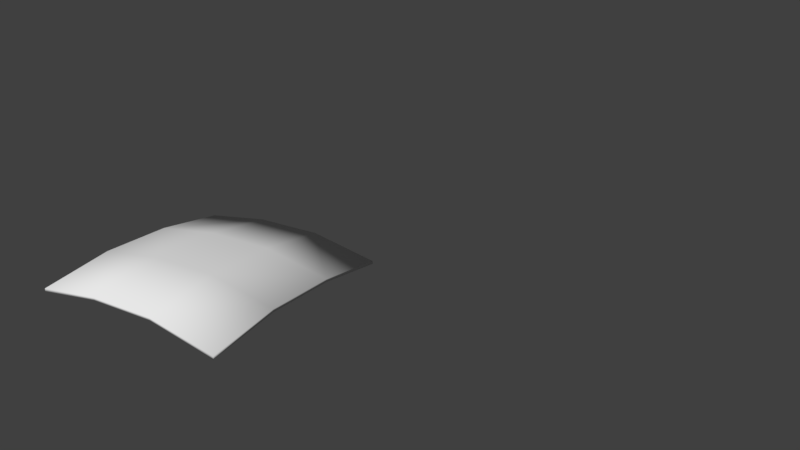 # Source: Cheese.blend  (saved by Blender 2.80.75; exported with 4.5.12 LTS)
import bpy
from mathutils import Matrix  # noqa: F401  (used for matrix-valued properties, if any)

bpy.ops.wm.read_factory_settings(use_empty=True)
scene = bpy.context.scene
scene.name = 'Scene'

# ---- collections
col_collection_1 = bpy.data.collections.new('Collection 1'); scene.collection.children.link(col_collection_1)

# ---- materials (node trees are filled in below, after node groups)
mat_material_001 = bpy.data.materials.new('Material.001')
mat_material_001.alpha_threshold = 0.0
mat_material_001.use_transparent_shadow = False
mat_material_001.diffuse_color = (0.8, 0.1276, 0.0, 1.0)
mat_material_001.roughness = 0.5
mat_material_001.specular_intensity = 0.151
mat_material_005 = bpy.data.materials.new('Material.005')
mat_material_005.alpha_threshold = 0.0
mat_material_005.use_transparent_shadow = False
mat_material_005.roughness = 0.5
mat_material_003 = bpy.data.materials.new('Material.003')
mat_material_003.alpha_threshold = 0.0
mat_material_003.use_transparent_shadow = False
mat_material_003.diffuse_color = (0.7379, 0.0137, 0.0, 1.0)
mat_material_003.roughness = 0.5
mat_material_003.specular_intensity = 0.1277
mat_material = bpy.data.materials.new('Material')
mat_material.alpha_threshold = 0.0
mat_material.use_transparent_shadow = False
mat_material.diffuse_color = (0.05222, 0.003731, 0.0001751, 1.0)
mat_material.roughness = 0.5
mat_material.specular_intensity = 0.0
mat_material.line_color = (0.0, 0.0, 0.0, 1.0)
mat_material_002 = bpy.data.materials.new('Material.002')
mat_material_002.alpha_threshold = 0.0
mat_material_002.use_transparent_shadow = False
mat_material_002.roughness = 0.5

# ---- material node trees

# ---- world
world_world = bpy.data.worlds.new('World'); scene.world = world_world
world_world.color = (0.05088, 0.05088, 0.05088)
world_world.use_sun_shadow = False
world_world.sun_shadow_jitter_overblur = 0.0
world_world.cycles.sampling_method = 'MANUAL'
world_world.light_settings.ao_factor = 0.6

# ---- cameras
cam_camera = bpy.data.cameras.new('Camera')
cam_camera.clip_end = 100.0
cam_camera.lens = 35.0
cam_camera.sensor_width = 32.0
cam_camera.sensor_height = 18.0
cam_camera.ortho_scale = 7.314
cam_camera.dof.focus_distance = 0.0
cam_camera.dof.aperture_fstop = 128.0

# ---- meshes
me_sphere_003 = bpy.data.meshes.new('Sphere.003')
me_sphere_003.from_pydata([(0.0006053, -1.158, -0.3185), (0.000438, -1.158, -0.2966), (-1.158, 0.000399, -0.2872), (-1.158, 0.0002307, -0.2651), (1.159, 0.001053, -0.3295), (1.159, 0.0008893, -0.308), (-0.004888, 1.159, -0.3038), (-0.00508, 1.159, -0.2822), (-0.3873, 0.7722, -0.2013), (-0.7724, 0.386, -0.2066), (-0.7726, 0.3859, -0.1843), (-0.3875, 0.7721, -0.1791), (0.3862, -0.7722, -0.2369), (0.7724, -0.386, -0.2262), (0.7722, -0.3862, -0.2042), (0.3861, -0.7723, -0.2147), (-0.7724, -0.3862, -0.2234), (-0.3862, -0.7723, -0.2293), (-0.3864, -0.7725, -0.207), (-0.7726, -0.3864, -0.2011), (0.7726, 0.3865, -0.2412), (0.3854, 0.7726, -0.2394), (0.3852, 0.7725, -0.2175), (0.7725, 0.3864, -0.2194), (-0.0007317, 0.3854, -0.1142), (0.3854, -0.0006883, -0.1156), (-0.3869, -0.0007638, -0.1202), (-0.0007592, -0.3869, -0.1251), (-0.3868, -0.0006485, -0.1353), (-0.0006471, -0.3868, -0.1398), (-0.0006787, 0.3855, -0.1212), (0.3855, -0.0006183, -0.1248)], [], [(16, 3, 2), (8, 7, 6), (20, 5, 4), (12, 1, 0), (20, 13, 31), (18, 15, 27), (23, 14, 5), (27, 14, 25), (17, 12, 0), (29, 13, 12), (5, 13, 4), (13, 15, 12), (3, 9, 2), (9, 11, 8), (8, 28, 9), (28, 31, 29), (9, 16, 2), (16, 29, 17), (10, 24, 11), (26, 25, 24), (11, 22, 7), (22, 25, 23), (10, 19, 26), (19, 27, 26), (8, 21, 30), (21, 31, 30), (7, 21, 6), (21, 23, 20), (1, 17, 0), (18, 16, 17), (16, 19, 3), (8, 11, 7), (20, 23, 5), (12, 15, 1), (20, 4, 13), (18, 1, 15), (23, 25, 14), (27, 15, 14), (17, 29, 12), (29, 31, 13), (5, 14, 13), (13, 14, 15), (3, 10, 9), (9, 10, 11), (8, 30, 28), (28, 30, 31), (9, 28, 16), (16, 28, 29), (10, 26, 24), (26, 27, 25), (11, 24, 22), (22, 24, 25), (10, 3, 19), (19, 18, 27), (8, 6, 21), (21, 20, 31), (7, 22, 21), (21, 22, 23), (1, 18, 17), (18, 19, 16)])
me_sphere_003.polygons.foreach_set('use_smooth', [True] * 60)
me_sphere_003.polygons.foreach_set('material_index', [4, 4, 4, 4, 4, 4, 4, 4, 4, 4, 4, 4, 4, 4, 4, 4, 4, 4, 4, 4, 4, 4, 4, 4, 4, 4, 4, 4, 4, 4, 4, 4, 4, 4, 4, 4, 4, 4, 4, 4, 4, 4, 4, 4, 4, 4, 4, 4, 4, 4, 4, 4, 4, 4, 4, 4, 4, 4, 4, 4])
_uv = me_sphere_003.uv_layers.new(name='UVMap')
_uv.uv.foreach_set('vector', [0.3369, 0.7146, 0.3198, 0.5956, 0.3369, 0.5956, 0.3367, 0.7105, 0.3196, 0.5915, 0.3367, 0.5915, 0.3367, 0.7146, 0.3196, 0.5956, 0.3367, 0.5956, 0.3368, 0.7143, 0.3197, 0.5954, 0.3368, 0.5954, 0.2125, 0.5972, 0.3035, 0.7145, 0.2125, 0.7145, 0.1219, 0.9496, 0.03092, 0.8323, 0.1219, 0.8323, 0.1219, 0.5978, 0.03092, 0.715, 0.03092, 0.5978, 0.1219, 0.8323, 0.03092, 0.715, 0.1219, 0.715, 0.2125, 0.949, 0.3035, 0.8317, 0.3035, 0.949, 0.2125, 0.8317, 0.3035, 0.7145, 0.3035, 0.8317, 0.3197, 0.9523, 0.3368, 0.8333, 0.3368, 0.9523, 0.3368, 0.8333, 0.3197, 0.7143, 0.3368, 0.7143, 0.3196, 0.9484, 0.3367, 0.8294, 0.3367, 0.9484, 0.3367, 0.8294, 0.3196, 0.7105, 0.3367, 0.7105, 0.03054, 0.7145, 0.1215, 0.8317, 0.03054, 0.8317, 0.1215, 0.8317, 0.2125, 0.7145, 0.2125, 0.8317, 0.03054, 0.8317, 0.1215, 0.949, 0.03054, 0.949, 0.1215, 0.949, 0.2125, 0.8317, 0.2125, 0.949, 0.3039, 0.8323, 0.2129, 0.715, 0.3039, 0.715, 0.2129, 0.8323, 0.1219, 0.715, 0.2129, 0.715, 0.3039, 0.715, 0.2129, 0.5978, 0.3039, 0.5978, 0.2129, 0.5978, 0.1219, 0.715, 0.1219, 0.5978, 0.3039, 0.8323, 0.2129, 0.9496, 0.2129, 0.8323, 0.2129, 0.9496, 0.1219, 0.8323, 0.2129, 0.8323, 0.03054, 0.7145, 0.1215, 0.5972, 0.1215, 0.7145, 0.1215, 0.5972, 0.2125, 0.7145, 0.1215, 0.7145, 0.3196, 0.9525, 0.3367, 0.8335, 0.3367, 0.9525, 0.3367, 0.8335, 0.3196, 0.7146, 0.3367, 0.7146, 0.3198, 0.9525, 0.3369, 0.8335, 0.3369, 0.9525, 0.3198, 0.8335, 0.3369, 0.7146, 0.3369, 0.8335, 0.3369, 0.7146, 0.3198, 0.7146, 0.3198, 0.5956, 0.3367, 0.7105, 0.3196, 0.7105, 0.3196, 0.5915, 0.3367, 0.7146, 0.3196, 0.7146, 0.3196, 0.5956, 0.3368, 0.7143, 0.3197, 0.7143, 0.3197, 0.5954, 0.2125, 0.5972, 0.3035, 0.5972, 0.3035, 0.7145, 0.1219, 0.9496, 0.03092, 0.9496, 0.03092, 0.8323, 0.1219, 0.5978, 0.1219, 0.715, 0.03092, 0.715, 0.1219, 0.8323, 0.03092, 0.8323, 0.03092, 0.715, 0.2125, 0.949, 0.2125, 0.8317, 0.3035, 0.8317, 0.2125, 0.8317, 0.2125, 0.7145, 0.3035, 0.7145, 0.3197, 0.9523, 0.3197, 0.8333, 0.3368, 0.8333, 0.3368, 0.8333, 0.3197, 0.8333, 0.3197, 0.7143, 0.3196, 0.9484, 0.3196, 0.8294, 0.3367, 0.8294, 0.3367, 0.8294, 0.3196, 0.8294, 0.3196, 0.7105, 0.03054, 0.7145, 0.1215, 0.7145, 0.1215, 0.8317, 0.1215, 0.8317, 0.1215, 0.7145, 0.2125, 0.7145, 0.03054, 0.8317, 0.1215, 0.8317, 0.1215, 0.949, 0.1215, 0.949, 0.1215, 0.8317, 0.2125, 0.8317, 0.3039, 0.8323, 0.2129, 0.8323, 0.2129, 0.715, 0.2129, 0.8323, 0.1219, 0.8323, 0.1219, 0.715, 0.3039, 0.715, 0.2129, 0.715, 0.2129, 0.5978, 0.2129, 0.5978, 0.2129, 0.715, 0.1219, 0.715, 0.3039, 0.8323, 0.3039, 0.9496, 0.2129, 0.9496, 0.2129, 0.9496, 0.1219, 0.9496, 0.1219, 0.8323, 0.03054, 0.7145, 0.03054, 0.5972, 0.1215, 0.5972, 0.1215, 0.5972, 0.2125, 0.5972, 0.2125, 0.7145, 0.3196, 0.9525, 0.3196, 0.8335, 0.3367, 0.8335, 0.3367, 0.8335, 0.3196, 0.8335, 0.3196, 0.7146, 0.3198, 0.9525, 0.3198, 0.8335, 0.3369, 0.8335, 0.3198, 0.8335, 0.3198, 0.7146, 0.3369, 0.7146])
me_sphere_003.materials.append(mat_material_001)
me_sphere_003.materials.append(mat_material_005)
me_sphere_003.materials.append(mat_material_003)
me_sphere_003.materials.append(mat_material)
me_sphere_003.materials.append(mat_material_002)
me_sphere_003.use_remesh_preserve_volume = False
me_sphere_003.use_remesh_preserve_attributes = False
me_sphere_003.use_mirror_vertex_groups = False
me_sphere_003.update()

# ---- objects
ob_x_salada = bpy.data.objects.new('X-Salada', me_sphere_003)
ob_camera = bpy.data.objects.new('Camera', cam_camera)

# ---- transforms, parenting, visibility, modifiers, constraints
ob_x_salada.location = (0.9091, -1.945, 0.8668)
ob_x_salada.scale = (1.422, 1.422, 1.422)
ob_x_salada.lineart.crease_threshold = 0.0
ob_camera.location = (9.284, -1.605, 4.201)
ob_camera.rotation_euler = (1.197, -8.474e-05, 1.382)
ob_camera.scale = (1.0, 1.0, 1.0)
ob_camera.lock_rotations_4d = False
ob_camera.empty_display_type = 'ARROWS'
ob_camera.color = (0.0, 0.0, 0.0, 0.0)
ob_camera.display_type = 'WIRE'
ob_camera.lineart.crease_threshold = 0.0

# ---- collection membership
col_collection_1.objects.link(ob_x_salada)
col_collection_1.objects.link(ob_camera)

# ---- scene / render settings (as saved in the file)
scene.camera = ob_camera
scene.frame_start = 1; scene.frame_end = 250; scene.frame_set(1)
scene.render.engine = 'BLENDER_EEVEE_NEXT'
scene.render.resolution_percentage = 50
scene.render.dither_intensity = 0.0
scene.cycles.use_denoising = False
scene.cycles.samples = 128
scene.cycles.sampling_pattern = 'TABULATED_SOBOL'
scene.cycles.light_sampling_threshold = 0.0
scene.cycles.use_adaptive_sampling = False
scene.cycles.use_light_tree = False
scene.cycles.blur_glossy = 0.0
scene.cycles.sample_clamp_indirect = 0.0
scene.view_settings.view_transform = 'Standard'
bpy.context.view_layer.update()

# ---- added for rendering (the .blend has no usable light): sun
light_auto_sun = bpy.data.lights.new('AutoSun', 'SUN')
light_auto_sun.energy = 3.0
light_auto_sun.angle = 0.0523599
ob_auto_sun = bpy.data.objects.new('AutoSun', light_auto_sun)
scene.collection.objects.link(ob_auto_sun)
ob_auto_sun.rotation_euler = (0.872665, 0.174533, 0.523599)
bpy.context.view_layer.update()
